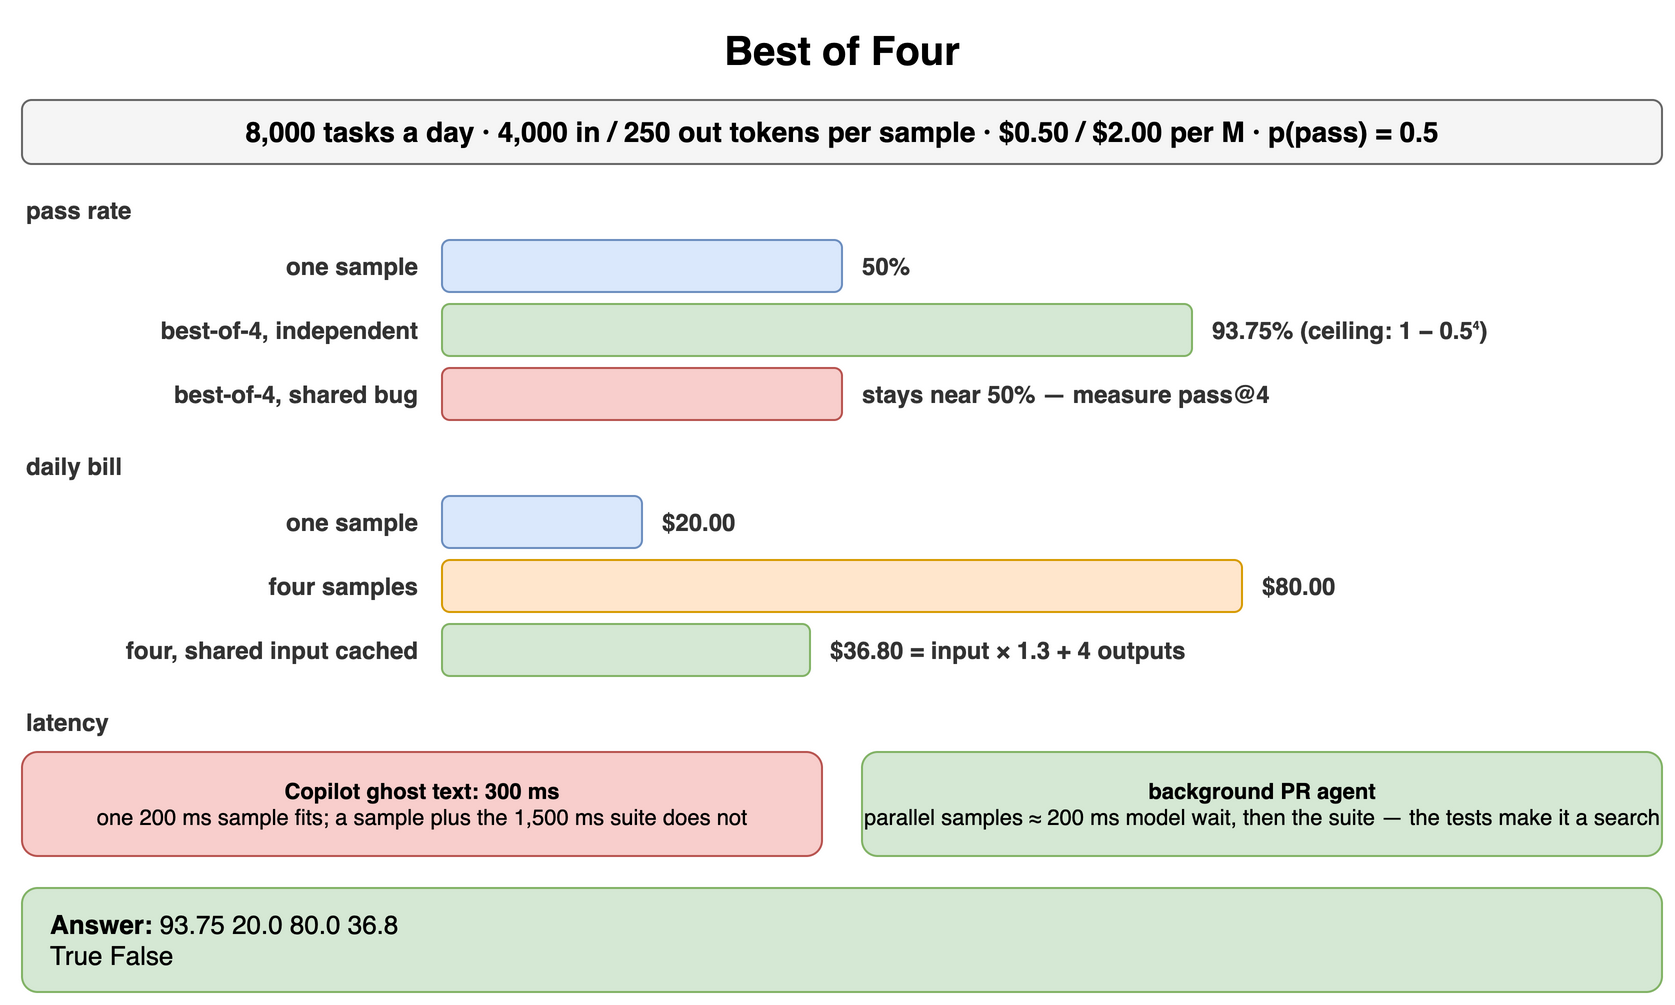

The diagram above was exported from draw.io. Its source (the exported page's mxGraphModel, read from the mxfile embedded in the PNG):
<mxGraphModel dx="900" dy="510" grid="1" gridSize="10" guides="1" tooltips="1" connect="1" arrows="1" fold="1" page="1" pageScale="1" pageWidth="900" pageHeight="510" math="0" shadow="0">
  <root>
    <mxCell id="0" />
    <mxCell id="1" parent="0" />
    <mxCell id="f1" value="Best of Four" style="text;html=1;align=center;verticalAlign=middle;whiteSpace=wrap;fontSize=20;fontStyle=1;" vertex="1" parent="1">
      <mxGeometry x="40" y="10" width="820" height="30" as="geometry" />
    </mxCell>
    <mxCell id="f2" value="8,000 tasks a day · 4,000 in / 250 out tokens per sample · $0.50 / $2.00 per M · p(pass) = 0.5" style="rounded=1;whiteSpace=wrap;html=1;fillColor=#f5f5f5;strokeColor=#666666;fontStyle=1;fontSize=14;" vertex="1" parent="1">
      <mxGeometry x="40" y="50" width="820" height="32" as="geometry" />
    </mxCell>
    <mxCell id="f3" value="pass rate" style="text;html=1;whiteSpace=wrap;fontSize=11;align=left;verticalAlign=middle;fontSize=12;fontColor=#333333;fontStyle=1;" vertex="1" parent="1">
      <mxGeometry x="40" y="96" width="300" height="18" as="geometry" />
    </mxCell>
    <mxCell id="f4" value="one sample" style="text;html=1;whiteSpace=wrap;fontSize=11;align=right;verticalAlign=middle;fontSize=12;fontColor=#333333;fontStyle=1;" vertex="1" parent="1">
      <mxGeometry x="40" y="120" width="200" height="26" as="geometry" />
    </mxCell>
    <mxCell id="f5" value="" style="rounded=1;whiteSpace=wrap;html=1;fillColor=#dae8fc;strokeColor=#6c8ebf;fontSize=11;align=center;fontStyle=1;" vertex="1" parent="1">
      <mxGeometry x="250" y="120" width="200.0" height="26" as="geometry" />
    </mxCell>
    <mxCell id="f6" value="50%" style="text;html=1;whiteSpace=wrap;fontSize=11;align=left;verticalAlign=middle;fontSize=12;fontColor=#333333;fontStyle=1;" vertex="1" parent="1">
      <mxGeometry x="458.0" y="120" width="402.0" height="26" as="geometry" />
    </mxCell>
    <mxCell id="f7" value="best-of-4, independent" style="text;html=1;whiteSpace=wrap;fontSize=11;align=right;verticalAlign=middle;fontSize=12;fontColor=#333333;fontStyle=1;" vertex="1" parent="1">
      <mxGeometry x="40" y="152" width="200" height="26" as="geometry" />
    </mxCell>
    <mxCell id="f8" value="" style="rounded=1;whiteSpace=wrap;html=1;fillColor=#d5e8d4;strokeColor=#82b366;fontSize=11;align=center;fontStyle=1;" vertex="1" parent="1">
      <mxGeometry x="250" y="152" width="375.0" height="26" as="geometry" />
    </mxCell>
    <mxCell id="f9" value="93.75% (ceiling: 1 − 0.5⁴)" style="text;html=1;whiteSpace=wrap;fontSize=11;align=left;verticalAlign=middle;fontSize=12;fontColor=#333333;fontStyle=1;" vertex="1" parent="1">
      <mxGeometry x="633.0" y="152" width="227.0" height="26" as="geometry" />
    </mxCell>
    <mxCell id="f10" value="best-of-4, shared bug" style="text;html=1;whiteSpace=wrap;fontSize=11;align=right;verticalAlign=middle;fontSize=12;fontColor=#333333;fontStyle=1;" vertex="1" parent="1">
      <mxGeometry x="40" y="184" width="200" height="26" as="geometry" />
    </mxCell>
    <mxCell id="f11" value="" style="rounded=1;whiteSpace=wrap;html=1;fillColor=#f8cecc;strokeColor=#b85450;fontSize=11;align=center;fontStyle=1;" vertex="1" parent="1">
      <mxGeometry x="250" y="184" width="200.0" height="26" as="geometry" />
    </mxCell>
    <mxCell id="f12" value="stays near 50% — measure pass@4" style="text;html=1;whiteSpace=wrap;fontSize=11;align=left;verticalAlign=middle;fontSize=12;fontColor=#333333;fontStyle=1;" vertex="1" parent="1">
      <mxGeometry x="458.0" y="184" width="402.0" height="26" as="geometry" />
    </mxCell>
    <mxCell id="f13" value="daily bill" style="text;html=1;whiteSpace=wrap;fontSize=11;align=left;verticalAlign=middle;fontSize=12;fontColor=#333333;fontStyle=1;" vertex="1" parent="1">
      <mxGeometry x="40" y="224" width="300" height="18" as="geometry" />
    </mxCell>
    <mxCell id="f14" value="one sample" style="text;html=1;whiteSpace=wrap;fontSize=11;align=right;verticalAlign=middle;fontSize=12;fontColor=#333333;fontStyle=1;" vertex="1" parent="1">
      <mxGeometry x="40" y="248" width="200" height="26" as="geometry" />
    </mxCell>
    <mxCell id="f15" value="" style="rounded=1;whiteSpace=wrap;html=1;fillColor=#dae8fc;strokeColor=#6c8ebf;fontSize=11;align=center;fontStyle=1;" vertex="1" parent="1">
      <mxGeometry x="250" y="248" width="100.0" height="26" as="geometry" />
    </mxCell>
    <mxCell id="f16" value="$20.00" style="text;html=1;whiteSpace=wrap;fontSize=11;align=left;verticalAlign=middle;fontSize=12;fontColor=#333333;fontStyle=1;" vertex="1" parent="1">
      <mxGeometry x="358.0" y="248" width="502.0" height="26" as="geometry" />
    </mxCell>
    <mxCell id="f17" value="four samples" style="text;html=1;whiteSpace=wrap;fontSize=11;align=right;verticalAlign=middle;fontSize=12;fontColor=#333333;fontStyle=1;" vertex="1" parent="1">
      <mxGeometry x="40" y="280" width="200" height="26" as="geometry" />
    </mxCell>
    <mxCell id="f18" value="" style="rounded=1;whiteSpace=wrap;html=1;fillColor=#ffe6cc;strokeColor=#d79b00;fontSize=11;align=center;fontStyle=1;" vertex="1" parent="1">
      <mxGeometry x="250" y="280" width="400.0" height="26" as="geometry" />
    </mxCell>
    <mxCell id="f19" value="$80.00" style="text;html=1;whiteSpace=wrap;fontSize=11;align=left;verticalAlign=middle;fontSize=12;fontColor=#333333;fontStyle=1;" vertex="1" parent="1">
      <mxGeometry x="658.0" y="280" width="202.0" height="26" as="geometry" />
    </mxCell>
    <mxCell id="f20" value="four, shared input cached" style="text;html=1;whiteSpace=wrap;fontSize=11;align=right;verticalAlign=middle;fontSize=12;fontColor=#333333;fontStyle=1;" vertex="1" parent="1">
      <mxGeometry x="40" y="312" width="200" height="26" as="geometry" />
    </mxCell>
    <mxCell id="f21" value="" style="rounded=1;whiteSpace=wrap;html=1;fillColor=#d5e8d4;strokeColor=#82b366;fontSize=11;align=center;fontStyle=1;" vertex="1" parent="1">
      <mxGeometry x="250" y="312" width="183.99999999999997" height="26" as="geometry" />
    </mxCell>
    <mxCell id="f22" value="$36.80 = input × 1.3 + 4 outputs" style="text;html=1;whiteSpace=wrap;fontSize=11;align=left;verticalAlign=middle;fontSize=12;fontColor=#333333;fontStyle=1;" vertex="1" parent="1">
      <mxGeometry x="442.0" y="312" width="418.0" height="26" as="geometry" />
    </mxCell>
    <mxCell id="f23" value="latency" style="text;html=1;whiteSpace=wrap;fontSize=11;align=left;verticalAlign=middle;fontSize=12;fontColor=#333333;fontStyle=1;" vertex="1" parent="1">
      <mxGeometry x="40" y="352" width="300" height="18" as="geometry" />
    </mxCell>
    <mxCell id="f24" value="Copilot ghost text: 300 ms&lt;br&gt;&lt;span style='font-weight:normal'&gt;one 200 ms sample fits; a sample plus the 1,500 ms suite does not&lt;/span&gt;" style="rounded=1;whiteSpace=wrap;html=1;fillColor=#f8cecc;strokeColor=#b85450;fontSize=11;align=center;fontStyle=1;" vertex="1" parent="1">
      <mxGeometry x="40" y="376" width="400" height="52" as="geometry" />
    </mxCell>
    <mxCell id="f25" value="background PR agent&lt;br&gt;&lt;span style='font-weight:normal'&gt;parallel samples ≈ 200 ms model wait, then the suite — the tests make it a search&lt;/span&gt;" style="rounded=1;whiteSpace=wrap;html=1;fillColor=#d5e8d4;strokeColor=#82b366;fontSize=11;align=center;fontStyle=1;" vertex="1" parent="1">
      <mxGeometry x="460" y="376" width="400" height="52" as="geometry" />
    </mxCell>
    <mxCell id="f26" value="&lt;b&gt;Answer:&lt;/b&gt; 93.75 20.0 80.0 36.8&lt;br&gt;True False" style="rounded=1;whiteSpace=wrap;html=1;fillColor=#d5e8d4;strokeColor=#82b366;fontSize=13;align=left;spacingLeft=12;" vertex="1" parent="1">
      <mxGeometry x="40" y="444" width="820" height="52" as="geometry" />
    </mxCell>
  </root>
</mxGraphModel>